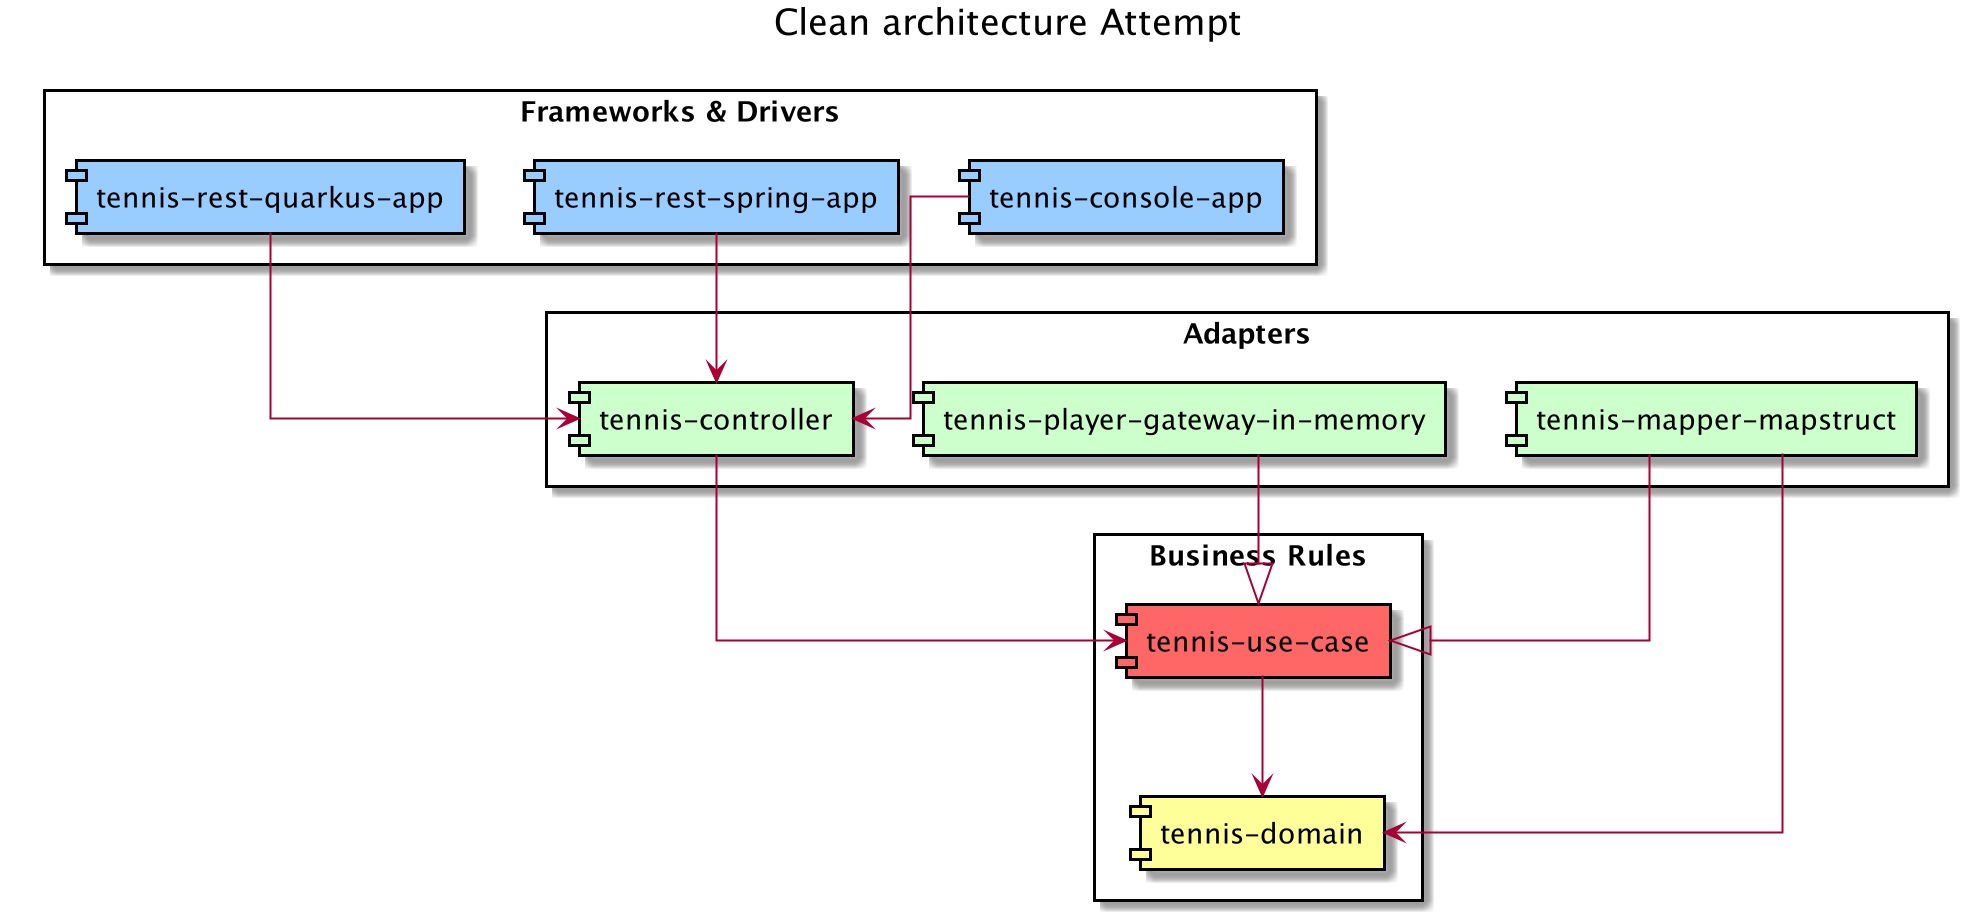

The diagram above was rendered by PlantUML. Its source (embedded in the PNG):
@startuml
skinparam linetype ortho
skinparam component {
    BorderColor #000000
}
title Clean architecture Attempt

rectangle "Business Rules" {
[tennis-use-case] as uc #ff6666
[tennis-domain] as domain #ffff99
}

rectangle "Frameworks & Drivers" {
[tennis-console-app] as consoleApp #99ccff
[tennis-rest-spring-app] as restSpringApp #99ccff
[tennis-rest-quarkus-app] as restQuarkusApp #99ccff
}

rectangle "Adapters" {
[tennis-controller] as controller #ccffcc
[tennis-player-gateway-in-memory] as player_gateway #ccffcc
[tennis-mapper-mapstruct] as mapper #ccffcc
}

consoleApp -D-> controller
restQuarkusApp  -D-> controller
restSpringApp -D-> controller

controller -D-> uc

uc -D-> domain
mapper -R-|> uc
mapper -R-> domain

player_gateway  -R-|> uc

@enduml